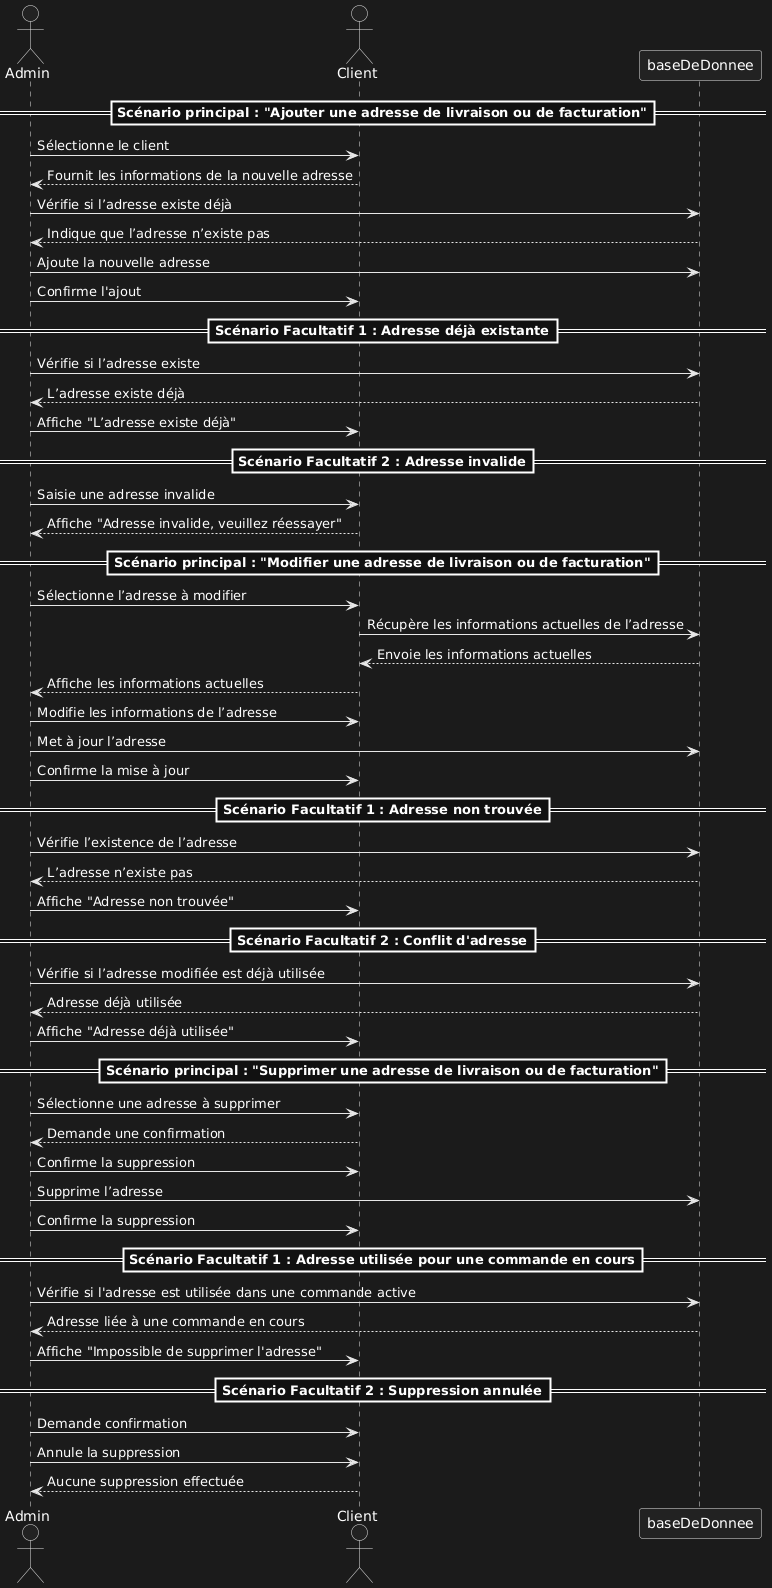

The diagram above was rendered by PlantUML. Its source (embedded in the PNG):
@startuml
'usecase d'Admin "Gére les adresses de livraison et de facturation"

'actors list
actor Admin
actor Client
participant baseDeDonnee as base


                                                           ==Scénario principal : "Ajouter une adresse de livraison ou de facturation"==


Admin -> Client : Sélectionne le client
Client --> Admin : Fournit les informations de la nouvelle adresse
Admin -> base : Vérifie si l’adresse existe déjà
base --> Admin : Indique que l’adresse n’existe pas
Admin -> base : Ajoute la nouvelle adresse
Admin -> Client : Confirme l'ajout

                                                                  ==Scénario Facultatif 1 : Adresse déjà existante==

Admin -> base : Vérifie si l’adresse existe
base --> Admin : L’adresse existe déjà
Admin -> Client : Affiche "L’adresse existe déjà"

                                                                  ==Scénario Facultatif 2 : Adresse invalide==

Admin -> Client : Saisie une adresse invalide
Client --> Admin : Affiche "Adresse invalide, veuillez réessayer"


                                                                   ==Scénario principal : "Modifier une adresse de livraison ou de facturation"==

Admin -> Client : Sélectionne l’adresse à modifier
Client -> base : Récupère les informations actuelles de l’adresse
base --> Client : Envoie les informations actuelles
Client --> Admin : Affiche les informations actuelles
Admin -> Client : Modifie les informations de l’adresse
Admin -> base : Met à jour l’adresse
Admin -> Client : Confirme la mise à jour

                                                                           ==Scénario Facultatif 1 : Adresse non trouvée==

Admin -> base : Vérifie l’existence de l’adresse
base --> Admin : L’adresse n’existe pas
Admin -> Client : Affiche "Adresse non trouvée"

                                                                             ==Scénario Facultatif 2 : Conflit d'adresse==

Admin -> base : Vérifie si l’adresse modifiée est déjà utilisée
base --> Admin : Adresse déjà utilisée
Admin -> Client : Affiche "Adresse déjà utilisée"


                                                                      ==Scénario principal : "Supprimer une adresse de livraison ou de facturation"==

Admin -> Client : Sélectionne une adresse à supprimer
Client --> Admin : Demande une confirmation
Admin -> Client : Confirme la suppression
Admin -> base : Supprime l’adresse
Admin -> Client : Confirme la suppression

                                                                         ==Scénario Facultatif 1 : Adresse utilisée pour une commande en cours==

Admin -> base : Vérifie si l'adresse est utilisée dans une commande active
base --> Admin : Adresse liée à une commande en cours
Admin -> Client : Affiche "Impossible de supprimer l'adresse"

                                                                        ==Scénario Facultatif 2 : Suppression annulée==

Admin -> Client : Demande confirmation
Admin -> Client : Annule la suppression
Client --> Admin : Aucune suppression effectuée
@enduml